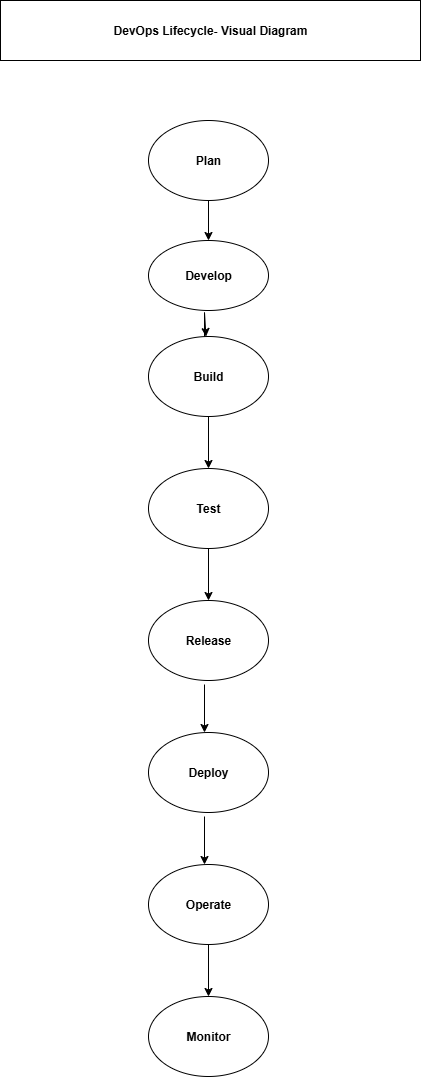

The diagram above was exported from draw.io. Its source (the exported page's mxGraphModel, read from the mxfile embedded in the PNG):
<mxGraphModel dx="1034" dy="604" grid="1" gridSize="12" guides="1" tooltips="1" connect="1" arrows="1" fold="1" page="1" pageScale="1" pageWidth="850" pageHeight="1100" math="0" shadow="0">
  <root>
    <mxCell id="0" />
    <mxCell id="1" parent="0" />
    <mxCell id="kZbs524B1tvCTUMZrFtk-4" value="&lt;b&gt;Develop&lt;/b&gt;" style="ellipse;whiteSpace=wrap;html=1;" vertex="1" parent="1">
      <mxGeometry x="340" y="252" width="120" height="70" as="geometry" />
    </mxCell>
    <mxCell id="kZbs524B1tvCTUMZrFtk-42" style="edgeStyle=orthogonalEdgeStyle;rounded=0;orthogonalLoop=1;jettySize=auto;html=1;entryX=0.5;entryY=0;entryDx=0;entryDy=0;" edge="1" parent="1" source="kZbs524B1tvCTUMZrFtk-8" target="kZbs524B1tvCTUMZrFtk-11">
      <mxGeometry relative="1" as="geometry" />
    </mxCell>
    <mxCell id="kZbs524B1tvCTUMZrFtk-8" value="Build" style="ellipse;whiteSpace=wrap;html=1;fontStyle=1" vertex="1" parent="1">
      <mxGeometry x="340" y="348" width="120" height="80" as="geometry" />
    </mxCell>
    <mxCell id="kZbs524B1tvCTUMZrFtk-11" value="Test" style="ellipse;whiteSpace=wrap;html=1;fontStyle=1" vertex="1" parent="1">
      <mxGeometry x="340" y="480" width="120" height="80" as="geometry" />
    </mxCell>
    <mxCell id="kZbs524B1tvCTUMZrFtk-17" value="Release" style="ellipse;whiteSpace=wrap;html=1;fontStyle=1" vertex="1" parent="1">
      <mxGeometry x="340" y="612" width="120" height="80" as="geometry" />
    </mxCell>
    <mxCell id="kZbs524B1tvCTUMZrFtk-20" value="Deploy" style="ellipse;whiteSpace=wrap;html=1;fontStyle=1" vertex="1" parent="1">
      <mxGeometry x="340" y="744" width="120" height="80" as="geometry" />
    </mxCell>
    <mxCell id="kZbs524B1tvCTUMZrFtk-22" value="Operate" style="ellipse;whiteSpace=wrap;html=1;fontStyle=1" vertex="1" parent="1">
      <mxGeometry x="340" y="876" width="120" height="80" as="geometry" />
    </mxCell>
    <mxCell id="kZbs524B1tvCTUMZrFtk-26" value="Monitor" style="ellipse;whiteSpace=wrap;html=1;fontStyle=1" vertex="1" parent="1">
      <mxGeometry x="340" y="1008" width="120" height="80" as="geometry" />
    </mxCell>
    <mxCell id="kZbs524B1tvCTUMZrFtk-30" value="Plan" style="ellipse;whiteSpace=wrap;html=1;fontStyle=1" vertex="1" parent="1">
      <mxGeometry x="340" y="132" width="120" height="80" as="geometry" />
    </mxCell>
    <mxCell id="kZbs524B1tvCTUMZrFtk-35" value="DevOps Lifecycle- Visual Diagram" style="rounded=0;whiteSpace=wrap;html=1;fontStyle=1" vertex="1" parent="1">
      <mxGeometry x="192" y="12" width="420" height="60" as="geometry" />
    </mxCell>
    <mxCell id="kZbs524B1tvCTUMZrFtk-37" value="" style="endArrow=classic;html=1;rounded=0;exitX=0.5;exitY=1;exitDx=0;exitDy=0;entryX=0.5;entryY=0;entryDx=0;entryDy=0;" edge="1" parent="1" source="kZbs524B1tvCTUMZrFtk-30" target="kZbs524B1tvCTUMZrFtk-4">
      <mxGeometry width="50" height="50" relative="1" as="geometry">
        <mxPoint x="396" y="338" as="sourcePoint" />
        <mxPoint x="446" y="288" as="targetPoint" />
      </mxGeometry>
    </mxCell>
    <mxCell id="kZbs524B1tvCTUMZrFtk-40" value="" style="endArrow=classic;html=1;rounded=0;" edge="1" parent="1" target="kZbs524B1tvCTUMZrFtk-8">
      <mxGeometry width="50" height="50" relative="1" as="geometry">
        <mxPoint x="396" y="348" as="sourcePoint" />
        <mxPoint x="446" y="288" as="targetPoint" />
        <Array as="points">
          <mxPoint x="396" y="324" />
        </Array>
      </mxGeometry>
    </mxCell>
    <mxCell id="kZbs524B1tvCTUMZrFtk-43" value="" style="endArrow=classic;html=1;rounded=0;exitX=0.5;exitY=1;exitDx=0;exitDy=0;entryX=0.5;entryY=0;entryDx=0;entryDy=0;" edge="1" parent="1" source="kZbs524B1tvCTUMZrFtk-11" target="kZbs524B1tvCTUMZrFtk-17">
      <mxGeometry width="50" height="50" relative="1" as="geometry">
        <mxPoint x="396" y="602" as="sourcePoint" />
        <mxPoint x="446" y="552" as="targetPoint" />
      </mxGeometry>
    </mxCell>
    <mxCell id="kZbs524B1tvCTUMZrFtk-45" value="" style="endArrow=classic;html=1;rounded=0;" edge="1" parent="1">
      <mxGeometry width="50" height="50" relative="1" as="geometry">
        <mxPoint x="396" y="696" as="sourcePoint" />
        <mxPoint x="396" y="744" as="targetPoint" />
      </mxGeometry>
    </mxCell>
    <mxCell id="kZbs524B1tvCTUMZrFtk-47" value="" style="endArrow=classic;html=1;rounded=0;" edge="1" parent="1">
      <mxGeometry width="50" height="50" relative="1" as="geometry">
        <mxPoint x="396" y="828" as="sourcePoint" />
        <mxPoint x="396" y="876" as="targetPoint" />
      </mxGeometry>
    </mxCell>
    <mxCell id="kZbs524B1tvCTUMZrFtk-48" value="" style="endArrow=classic;html=1;rounded=0;exitX=0.5;exitY=1;exitDx=0;exitDy=0;entryX=0.5;entryY=0;entryDx=0;entryDy=0;" edge="1" parent="1" source="kZbs524B1tvCTUMZrFtk-22" target="kZbs524B1tvCTUMZrFtk-26">
      <mxGeometry width="50" height="50" relative="1" as="geometry">
        <mxPoint x="396" y="902" as="sourcePoint" />
        <mxPoint x="446" y="852" as="targetPoint" />
      </mxGeometry>
    </mxCell>
  </root>
</mxGraphModel>